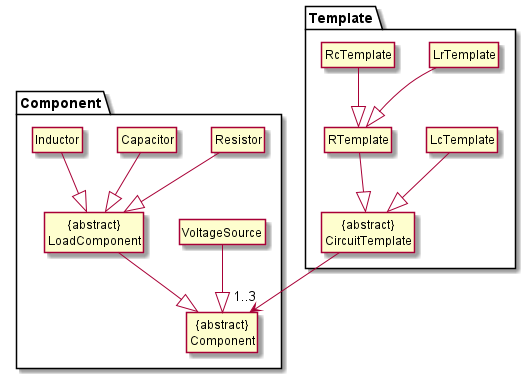

The diagram above was rendered by PlantUML. Its source (embedded in the PNG):
@startuml
!include style.puml

hide member
package Component {
class "{abstract}\nComponent" as Comp
class "{abstract}\nLoadComponent" as Load
class "VoltageSource" as Volt
class "Resistor" as Resist
class "Capacitor" as Cap
class "Inductor" as Ind
}
package Template {
class "{abstract}\nCircuitTemplate" as Circ
class "RTemplate" as RTemp
class "LcTemplate" as LcTemp
class "LrTemplate" as LrTemp
class "RcTemplate" as RcTemp
}

Load --|> Comp
Volt --|> Comp
Resist --|> Load
Cap --|> Load
Ind --|> Load

RTemp --|> Circ
LcTemp --|> Circ
LrTemp --|> RTemp
RcTemp --|> RTemp

Circ --> "1..3" Comp


@enduml